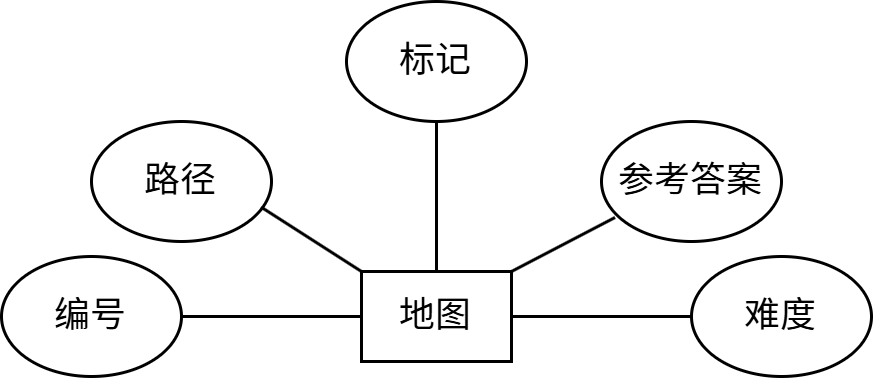

The diagram above was exported from draw.io. Its source (the exported page's mxGraphModel, read from the mxfile embedded in the PNG):
<mxGraphModel dx="951" dy="548" grid="1" gridSize="10" guides="1" tooltips="1" connect="1" arrows="1" fold="1" page="1" pageScale="1" pageWidth="827" pageHeight="1169" math="0" shadow="0">
  <root>
    <mxCell id="0" />
    <mxCell id="1" parent="0" />
    <mxCell id="vrB00UttcQjb6b9_yC6z-128" value="地图" style="rounded=0;whiteSpace=wrap;html=1;" vertex="1" parent="1">
      <mxGeometry x="370" y="470" width="50" height="30" as="geometry" />
    </mxCell>
    <mxCell id="vrB00UttcQjb6b9_yC6z-129" value="标记" style="ellipse;whiteSpace=wrap;html=1;" vertex="1" parent="1">
      <mxGeometry x="365" y="380" width="60" height="40" as="geometry" />
    </mxCell>
    <mxCell id="vrB00UttcQjb6b9_yC6z-130" value="参考答案&lt;span style=&quot;color: rgba(0, 0, 0, 0); font-family: monospace; font-size: 0px; text-align: start; text-wrap-mode: nowrap;&quot;&gt;%3CmxGraphModel%3E%3Croot%3E%3CmxCell%20id%3D%220%22%2F%3E%3CmxCell%20id%3D%221%22%20parent%3D%220%22%2F%3E%3CmxCell%20id%3D%222%22%20value%3D%22%E6%A0%87%E8%AE%B0%22%20style%3D%22ellipse%3BwhiteSpace%3Dwrap%3Bhtml%3D1%3B%22%20vertex%3D%221%22%20parent%3D%221%22%3E%3CmxGeometry%20x%3D%22365%22%20y%3D%22380%22%20width%3D%2260%22%20height%3D%2240%22%20as%3D%22geometry%22%2F%3E%3C%2FmxCell%3E%3C%2Froot%3E%3C%2FmxGraphModel%3E&lt;/span&gt;" style="ellipse;whiteSpace=wrap;html=1;" vertex="1" parent="1">
      <mxGeometry x="450" y="420" width="60" height="40" as="geometry" />
    </mxCell>
    <mxCell id="vrB00UttcQjb6b9_yC6z-131" value="路径" style="ellipse;whiteSpace=wrap;html=1;" vertex="1" parent="1">
      <mxGeometry x="280" y="420" width="60" height="40" as="geometry" />
    </mxCell>
    <mxCell id="vrB00UttcQjb6b9_yC6z-132" value="难度" style="ellipse;whiteSpace=wrap;html=1;" vertex="1" parent="1">
      <mxGeometry x="480" y="465" width="60" height="40" as="geometry" />
    </mxCell>
    <mxCell id="vrB00UttcQjb6b9_yC6z-133" value="编号" style="ellipse;whiteSpace=wrap;html=1;" vertex="1" parent="1">
      <mxGeometry x="250" y="465" width="60" height="40" as="geometry" />
    </mxCell>
    <mxCell id="vrB00UttcQjb6b9_yC6z-134" value="" style="endArrow=none;html=1;rounded=0;entryX=1;entryY=0.5;entryDx=0;entryDy=0;exitX=0;exitY=0.5;exitDx=0;exitDy=0;" edge="1" parent="1" source="vrB00UttcQjb6b9_yC6z-128" target="vrB00UttcQjb6b9_yC6z-133">
      <mxGeometry width="50" height="50" relative="1" as="geometry">
        <mxPoint x="290" y="620" as="sourcePoint" />
        <mxPoint x="340" y="570" as="targetPoint" />
      </mxGeometry>
    </mxCell>
    <mxCell id="vrB00UttcQjb6b9_yC6z-135" value="" style="endArrow=none;html=1;rounded=0;entryX=0.943;entryY=0.714;entryDx=0;entryDy=0;entryPerimeter=0;exitX=0;exitY=0;exitDx=0;exitDy=0;" edge="1" parent="1" source="vrB00UttcQjb6b9_yC6z-128" target="vrB00UttcQjb6b9_yC6z-131">
      <mxGeometry width="50" height="50" relative="1" as="geometry">
        <mxPoint x="320" y="590" as="sourcePoint" />
        <mxPoint x="370" y="540" as="targetPoint" />
      </mxGeometry>
    </mxCell>
    <mxCell id="vrB00UttcQjb6b9_yC6z-136" value="" style="endArrow=none;html=1;rounded=0;entryX=0.5;entryY=1;entryDx=0;entryDy=0;exitX=0.5;exitY=0;exitDx=0;exitDy=0;" edge="1" parent="1" source="vrB00UttcQjb6b9_yC6z-128" target="vrB00UttcQjb6b9_yC6z-129">
      <mxGeometry width="50" height="50" relative="1" as="geometry">
        <mxPoint x="370" y="640" as="sourcePoint" />
        <mxPoint x="420" y="590" as="targetPoint" />
      </mxGeometry>
    </mxCell>
    <mxCell id="vrB00UttcQjb6b9_yC6z-137" value="" style="endArrow=none;html=1;rounded=0;entryX=0.075;entryY=0.8;entryDx=0;entryDy=0;entryPerimeter=0;exitX=1;exitY=0;exitDx=0;exitDy=0;" edge="1" parent="1" source="vrB00UttcQjb6b9_yC6z-128" target="vrB00UttcQjb6b9_yC6z-130">
      <mxGeometry width="50" height="50" relative="1" as="geometry">
        <mxPoint x="330" y="620" as="sourcePoint" />
        <mxPoint x="380" y="570" as="targetPoint" />
      </mxGeometry>
    </mxCell>
    <mxCell id="vrB00UttcQjb6b9_yC6z-138" value="" style="endArrow=none;html=1;rounded=0;entryX=0;entryY=0.5;entryDx=0;entryDy=0;exitX=1;exitY=0.5;exitDx=0;exitDy=0;" edge="1" parent="1" source="vrB00UttcQjb6b9_yC6z-128" target="vrB00UttcQjb6b9_yC6z-132">
      <mxGeometry width="50" height="50" relative="1" as="geometry">
        <mxPoint x="320" y="590" as="sourcePoint" />
        <mxPoint x="370" y="540" as="targetPoint" />
      </mxGeometry>
    </mxCell>
  </root>
</mxGraphModel>